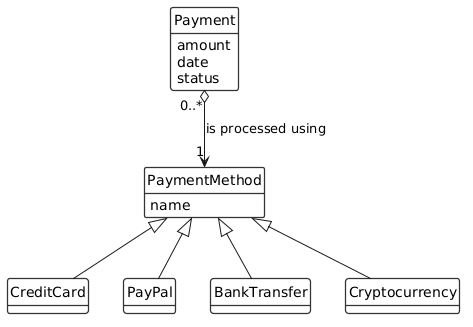

The diagram above was rendered by PlantUML. Its source (embedded in the PNG):
@startuml
'------- HIDE ELEMENTOS AND SKINPARAM ---------'

skinparam classAttributeIconSize 0
skinparam classBorderThickness 1.3

hide methods
hide circle

'------------- COLOR DEFINITION ---------------'

skinparam class {
    BackgroundColor #FFFFFF
    BorderColor     #333333
}

'------------ ELEMENTS DEFINITION ---------------'

class Payment {
    amount
    date
    status
}

class PaymentMethod {
    name
}

class CreditCard

class PayPal

class BankTransfer

class Cryptocurrency

'-------------- RELATIONSHIPS -----------------'

Payment "0..*" o--> "1" PaymentMethod : is processed using

PaymentMethod <|-- CreditCard
PaymentMethod <|-- PayPal
PaymentMethod <|-- BankTransfer
PaymentMethod <|-- Cryptocurrency
@enduml